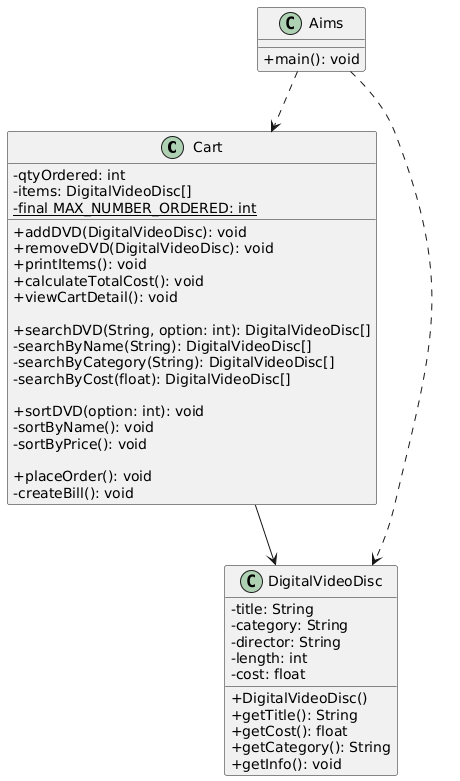

The diagram above was rendered by PlantUML. Its source (embedded in the PNG):
@startuml
skinparam classAttributeIconSize 0
class "Cart" as Cart {
  - qtyOrdered: int
  - items: DigitalVideoDisc[]
  - {static} final MAX_NUMBER_ORDERED: int
  + addDVD(DigitalVideoDisc): void
  + removeDVD(DigitalVideoDisc): void
  + printItems(): void
  + calculateTotalCost(): void
  + viewCartDetail(): void
  
  + searchDVD(String, option: int): DigitalVideoDisc[]
  - searchByName(String): DigitalVideoDisc[]
  - searchByCategory(String): DigitalVideoDisc[]
  - searchByCost(float): DigitalVideoDisc[]
  
  + sortDVD(option: int): void
  - sortByName(): void
  - sortByPrice(): void
  
  + placeOrder(): void
  - createBill(): void
}
class "DigitalVideoDisc" as DigitalVideoDisc {
  - title: String
  - category: String
  - director: String
  - length: int
  - cost: float
  
  + DigitalVideoDisc()
  + getTitle(): String
  + getCost(): float
  + getCategory(): String
  + getInfo(): void
}
class "Aims" as Aims {
  + main(): void
}

Aims ..> Cart
Aims ..> DigitalVideoDisc
Cart --> DigitalVideoDisc
@enduml